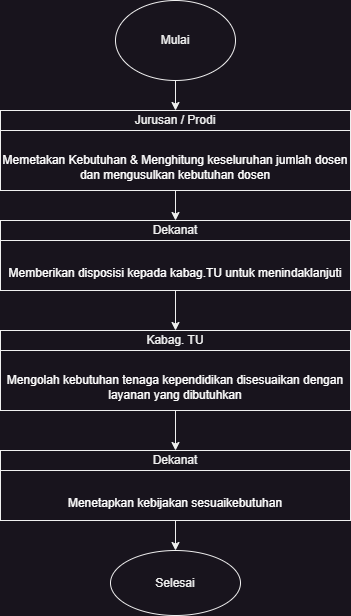

The diagram above was exported from draw.io. Its source (the exported page's mxGraphModel, read from the mxfile embedded in the PNG):
<mxGraphModel dx="936" dy="539" grid="1" gridSize="10" guides="1" tooltips="1" connect="1" arrows="1" fold="1" page="1" pageScale="1" pageWidth="850" pageHeight="1100" math="0" shadow="0">
  <root>
    <mxCell id="0" />
    <mxCell id="1" parent="0" />
    <mxCell id="FNp4TvRomHS8o2gDsDS_-3" value="" style="edgeStyle=orthogonalEdgeStyle;rounded=0;orthogonalLoop=1;jettySize=auto;html=1;" edge="1" parent="1" source="FNp4TvRomHS8o2gDsDS_-1" target="FNp4TvRomHS8o2gDsDS_-2">
      <mxGeometry relative="1" as="geometry" />
    </mxCell>
    <mxCell id="FNp4TvRomHS8o2gDsDS_-1" value="Mulai" style="ellipse;whiteSpace=wrap;html=1;" vertex="1" parent="1">
      <mxGeometry x="365" y="80" width="120" height="80" as="geometry" />
    </mxCell>
    <mxCell id="FNp4TvRomHS8o2gDsDS_-5" value="" style="edgeStyle=orthogonalEdgeStyle;rounded=0;orthogonalLoop=1;jettySize=auto;html=1;" edge="1" parent="1" source="FNp4TvRomHS8o2gDsDS_-2" target="FNp4TvRomHS8o2gDsDS_-4">
      <mxGeometry relative="1" as="geometry" />
    </mxCell>
    <mxCell id="FNp4TvRomHS8o2gDsDS_-2" value="Jurusan / Prodi" style="whiteSpace=wrap;html=1;" vertex="1" parent="1">
      <mxGeometry x="250" y="190" width="350" height="20" as="geometry" />
    </mxCell>
    <mxCell id="FNp4TvRomHS8o2gDsDS_-9" value="" style="edgeStyle=orthogonalEdgeStyle;rounded=0;orthogonalLoop=1;jettySize=auto;html=1;" edge="1" parent="1" source="FNp4TvRomHS8o2gDsDS_-4" target="FNp4TvRomHS8o2gDsDS_-8">
      <mxGeometry relative="1" as="geometry" />
    </mxCell>
    <mxCell id="FNp4TvRomHS8o2gDsDS_-4" value="&lt;font style=&quot;&quot; color=&quot;#ffffff&quot;&gt;&lt;br&gt;&lt;span style=&quot;font-family: &amp;quot;Google Sans&amp;quot;, Roboto, sans-serif; font-size: 12px; font-style: normal; font-variant-ligatures: normal; font-variant-caps: normal; font-weight: 400; letter-spacing: normal; orphans: 2; text-align: start; text-indent: 0px; text-transform: none; widows: 2; word-spacing: 0px; -webkit-text-stroke-width: 0px; text-decoration-thickness: initial; text-decoration-style: initial; text-decoration-color: initial; float: none; display: inline !important;&quot;&gt;Memetakan Kebutuhan &amp;amp; Menghitung keseluruhan jumlah dosen dan mengusulkan kebutuhan dosen&lt;/span&gt;&lt;/font&gt;" style="whiteSpace=wrap;html=1;" vertex="1" parent="1">
      <mxGeometry x="250" y="210" width="350" height="60" as="geometry" />
    </mxCell>
    <mxCell id="FNp4TvRomHS8o2gDsDS_-11" value="" style="edgeStyle=orthogonalEdgeStyle;rounded=0;orthogonalLoop=1;jettySize=auto;html=1;" edge="1" parent="1" source="FNp4TvRomHS8o2gDsDS_-8" target="FNp4TvRomHS8o2gDsDS_-10">
      <mxGeometry relative="1" as="geometry" />
    </mxCell>
    <mxCell id="FNp4TvRomHS8o2gDsDS_-8" value="Dekanat" style="whiteSpace=wrap;html=1;" vertex="1" parent="1">
      <mxGeometry x="250" y="300" width="350" height="20" as="geometry" />
    </mxCell>
    <mxCell id="FNp4TvRomHS8o2gDsDS_-13" value="" style="edgeStyle=orthogonalEdgeStyle;rounded=0;orthogonalLoop=1;jettySize=auto;html=1;" edge="1" parent="1" source="FNp4TvRomHS8o2gDsDS_-10" target="FNp4TvRomHS8o2gDsDS_-12">
      <mxGeometry relative="1" as="geometry" />
    </mxCell>
    <mxCell id="FNp4TvRomHS8o2gDsDS_-10" value="&lt;font style=&quot;&quot; color=&quot;#ffffff&quot;&gt;&lt;br&gt;&lt;span style=&quot;font-family: &amp;quot;Google Sans&amp;quot;, Roboto, sans-serif; font-size: 12px; font-style: normal; font-variant-ligatures: normal; font-variant-caps: normal; font-weight: 400; letter-spacing: normal; orphans: 2; text-align: start; text-indent: 0px; text-transform: none; widows: 2; word-spacing: 0px; -webkit-text-stroke-width: 0px; text-decoration-thickness: initial; text-decoration-style: initial; text-decoration-color: initial; float: none; display: inline !important;&quot;&gt;Memberikan disposisi kepada kabag.TU untuk menindaklanjuti&lt;/span&gt;&lt;br&gt;&lt;/font&gt;" style="whiteSpace=wrap;html=1;" vertex="1" parent="1">
      <mxGeometry x="250" y="320" width="350" height="50" as="geometry" />
    </mxCell>
    <mxCell id="FNp4TvRomHS8o2gDsDS_-15" value="" style="edgeStyle=orthogonalEdgeStyle;rounded=0;orthogonalLoop=1;jettySize=auto;html=1;" edge="1" parent="1" source="FNp4TvRomHS8o2gDsDS_-12" target="FNp4TvRomHS8o2gDsDS_-14">
      <mxGeometry relative="1" as="geometry" />
    </mxCell>
    <mxCell id="FNp4TvRomHS8o2gDsDS_-12" value="Kabag. TU" style="whiteSpace=wrap;html=1;" vertex="1" parent="1">
      <mxGeometry x="250" y="410" width="350" height="20" as="geometry" />
    </mxCell>
    <mxCell id="FNp4TvRomHS8o2gDsDS_-17" value="" style="edgeStyle=orthogonalEdgeStyle;rounded=0;orthogonalLoop=1;jettySize=auto;html=1;" edge="1" parent="1" source="FNp4TvRomHS8o2gDsDS_-14" target="FNp4TvRomHS8o2gDsDS_-16">
      <mxGeometry relative="1" as="geometry" />
    </mxCell>
    <mxCell id="FNp4TvRomHS8o2gDsDS_-14" value="&lt;font style=&quot;&quot; color=&quot;#ffffff&quot;&gt;&lt;br&gt;&lt;span style=&quot;font-family: &amp;quot;Google Sans&amp;quot;, Roboto, sans-serif; font-size: 12px; font-style: normal; font-variant-ligatures: normal; font-variant-caps: normal; font-weight: 400; letter-spacing: normal; orphans: 2; text-align: start; text-indent: 0px; text-transform: none; widows: 2; word-spacing: 0px; -webkit-text-stroke-width: 0px; text-decoration-thickness: initial; text-decoration-style: initial; text-decoration-color: initial; float: none; display: inline !important;&quot;&gt;Mengolah kebutuhan tenaga kependidikan disesuaikan dengan layanan yang dibutuhkan&lt;/span&gt;&lt;br&gt;&lt;/font&gt;" style="whiteSpace=wrap;html=1;" vertex="1" parent="1">
      <mxGeometry x="250" y="430" width="350" height="60" as="geometry" />
    </mxCell>
    <mxCell id="FNp4TvRomHS8o2gDsDS_-19" value="" style="edgeStyle=orthogonalEdgeStyle;rounded=0;orthogonalLoop=1;jettySize=auto;html=1;" edge="1" parent="1" source="FNp4TvRomHS8o2gDsDS_-16" target="FNp4TvRomHS8o2gDsDS_-18">
      <mxGeometry relative="1" as="geometry" />
    </mxCell>
    <mxCell id="FNp4TvRomHS8o2gDsDS_-16" value="Dekanat" style="whiteSpace=wrap;html=1;" vertex="1" parent="1">
      <mxGeometry x="250" y="530" width="350" height="20" as="geometry" />
    </mxCell>
    <mxCell id="FNp4TvRomHS8o2gDsDS_-21" value="" style="edgeStyle=orthogonalEdgeStyle;rounded=0;orthogonalLoop=1;jettySize=auto;html=1;" edge="1" parent="1" source="FNp4TvRomHS8o2gDsDS_-18" target="FNp4TvRomHS8o2gDsDS_-20">
      <mxGeometry relative="1" as="geometry" />
    </mxCell>
    <mxCell id="FNp4TvRomHS8o2gDsDS_-18" value="&lt;font style=&quot;&quot; color=&quot;#ffffff&quot;&gt;&lt;br&gt;&lt;span style=&quot;font-family: &amp;quot;Google Sans&amp;quot;, Roboto, sans-serif; font-size: 12px; font-style: normal; font-variant-ligatures: normal; font-variant-caps: normal; font-weight: 400; letter-spacing: normal; orphans: 2; text-align: start; text-indent: 0px; text-transform: none; widows: 2; word-spacing: 0px; -webkit-text-stroke-width: 0px; text-decoration-thickness: initial; text-decoration-style: initial; text-decoration-color: initial; float: none; display: inline !important;&quot;&gt;Menetapkan kebijakan sesuaikebutuhan&lt;/span&gt;&lt;br&gt;&lt;/font&gt;" style="whiteSpace=wrap;html=1;" vertex="1" parent="1">
      <mxGeometry x="250" y="550" width="350" height="50" as="geometry" />
    </mxCell>
    <mxCell id="FNp4TvRomHS8o2gDsDS_-20" value="Selesai" style="ellipse;whiteSpace=wrap;html=1;" vertex="1" parent="1">
      <mxGeometry x="360" y="630" width="130" height="65" as="geometry" />
    </mxCell>
  </root>
</mxGraphModel>